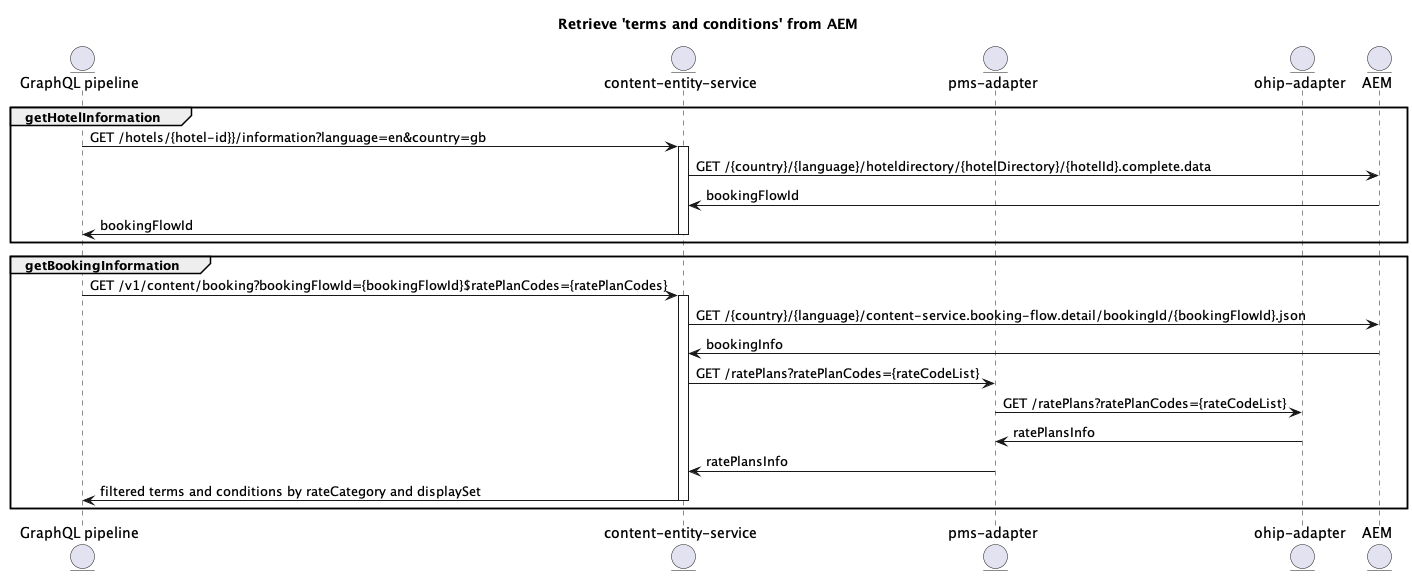

The diagram above was rendered by PlantUML. Its source (embedded in the PNG):
@startuml
title Retrieve 'terms and conditions' from AEM

entity "GraphQL pipeline" as GraphQL_endpoint
entity "content-entity-service" as CES
entity "pms-adapter" as PMS
entity "ohip-adapter" as OHIP
entity AEM

group getHotelInformation
GraphQL_endpoint -> CES  ++: GET /hotels/{hotel-id}}/information?language=en&country=gb
CES -> AEM: GET /{country}/{language}/hoteldirectory/{hotelDirectory}/{hotelId}.complete.data
AEM -> CES: bookingFlowId
GraphQL_endpoint <- CES -- : bookingFlowId
end

group getBookingInformation
GraphQL_endpoint -> CES  ++: GET /v1/content/booking?bookingFlowId={bookingFlowId}$ratePlanCodes={ratePlanCodes}
CES -> AEM: GET /{country}/{language}/content-service.booking-flow.detail/bookingId/{bookingFlowId}.json
AEM -> CES: bookingInfo
CES -> PMS: GET /ratePlans?ratePlanCodes={rateCodeList}
PMS -> OHIP: GET /ratePlans?ratePlanCodes={rateCodeList}
OHIP -> PMS: ratePlansInfo
PMS -> CES: ratePlansInfo
GraphQL_endpoint <- CES -- : filtered terms and conditions by rateCategory and displaySet
end

@enduml